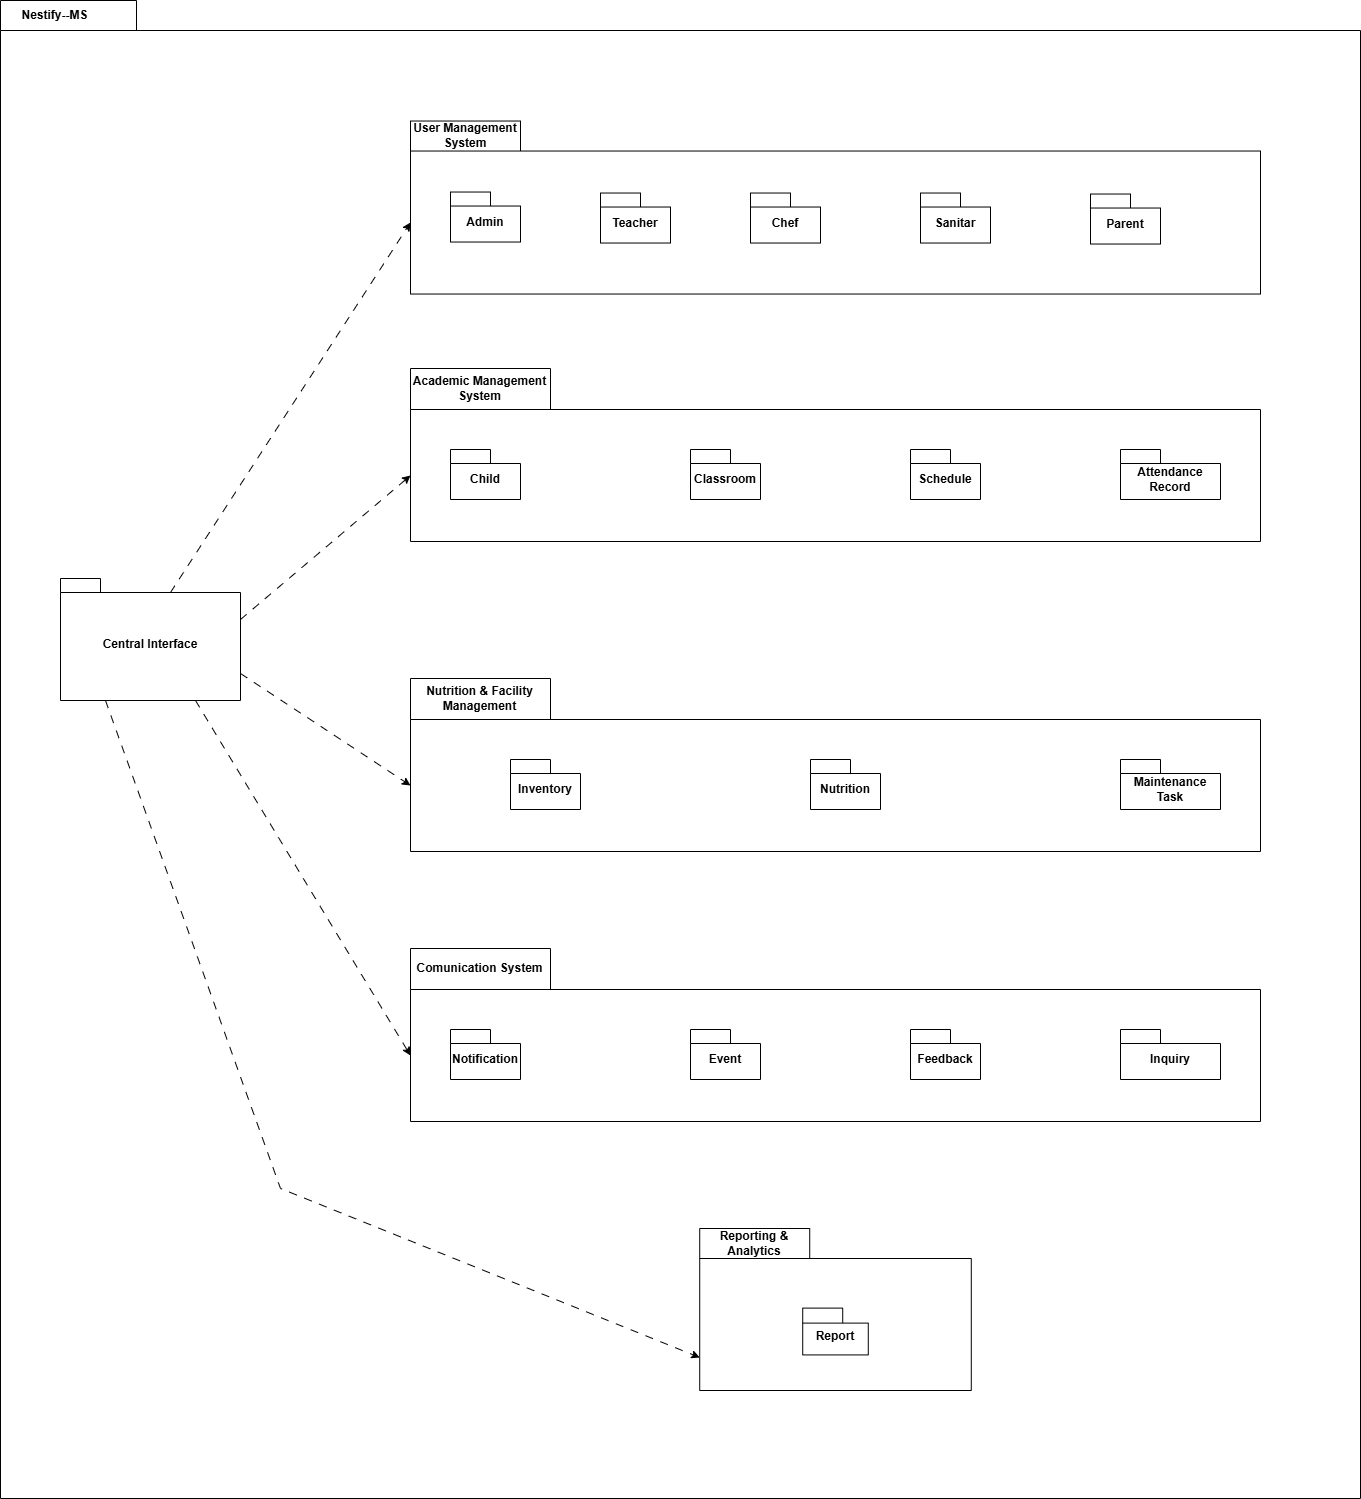

The diagram above was exported from draw.io. Its source (the exported page's mxGraphModel, read from the mxfile embedded in the PNG):
<mxGraphModel dx="1429" dy="835" grid="1" gridSize="10" guides="1" tooltips="1" connect="1" arrows="1" fold="1" page="1" pageScale="1" pageWidth="4681" pageHeight="3300" math="0" shadow="0">
  <root>
    <mxCell id="0" />
    <mxCell id="1" parent="0" />
    <mxCell id="jZgEHTKidkZO9-gW1KV1-141" value="Nestify--MS" style="shape=folder;fontStyle=1;tabWidth=110;tabHeight=30;tabPosition=left;html=1;boundedLbl=1;labelInHeader=1;container=1;collapsible=0;whiteSpace=wrap;" vertex="1" parent="1">
      <mxGeometry x="1810" y="302" width="1360" height="1498" as="geometry" />
    </mxCell>
    <mxCell id="jZgEHTKidkZO9-gW1KV1-143" value="Central Interface" style="shape=folder;fontStyle=1;spacingTop=10;tabWidth=40;tabHeight=14;tabPosition=left;html=1;whiteSpace=wrap;" vertex="1" parent="jZgEHTKidkZO9-gW1KV1-141">
      <mxGeometry x="60" y="578" width="180" height="122" as="geometry" />
    </mxCell>
    <mxCell id="jZgEHTKidkZO9-gW1KV1-144" value="User Management System" style="shape=folder;fontStyle=1;tabWidth=110;tabHeight=30;tabPosition=left;html=1;boundedLbl=1;labelInHeader=1;container=1;collapsible=0;whiteSpace=wrap;aspect=fixed;" vertex="1" parent="jZgEHTKidkZO9-gW1KV1-141">
      <mxGeometry x="410" y="120.53252709515846" width="850" height="173" as="geometry" />
    </mxCell>
    <mxCell id="jZgEHTKidkZO9-gW1KV1-147" value="Admin" style="shape=folder;fontStyle=1;spacingTop=10;tabWidth=40;tabHeight=14;tabPosition=left;html=1;whiteSpace=wrap;" vertex="1" parent="jZgEHTKidkZO9-gW1KV1-144">
      <mxGeometry x="40" y="71" width="70" height="50" as="geometry" />
    </mxCell>
    <mxCell id="jZgEHTKidkZO9-gW1KV1-148" value="Teacher" style="shape=folder;fontStyle=1;spacingTop=10;tabWidth=40;tabHeight=14;tabPosition=left;html=1;whiteSpace=wrap;" vertex="1" parent="jZgEHTKidkZO9-gW1KV1-144">
      <mxGeometry x="190" y="72" width="70" height="50" as="geometry" />
    </mxCell>
    <mxCell id="jZgEHTKidkZO9-gW1KV1-149" value="Chef" style="shape=folder;fontStyle=1;spacingTop=10;tabWidth=40;tabHeight=14;tabPosition=left;html=1;whiteSpace=wrap;" vertex="1" parent="jZgEHTKidkZO9-gW1KV1-144">
      <mxGeometry x="340" y="72" width="70" height="50" as="geometry" />
    </mxCell>
    <mxCell id="jZgEHTKidkZO9-gW1KV1-150" value="Sanitar" style="shape=folder;fontStyle=1;spacingTop=10;tabWidth=40;tabHeight=14;tabPosition=left;html=1;whiteSpace=wrap;" vertex="1" parent="jZgEHTKidkZO9-gW1KV1-144">
      <mxGeometry x="510" y="72" width="70" height="50" as="geometry" />
    </mxCell>
    <mxCell id="jZgEHTKidkZO9-gW1KV1-151" value="Parent" style="shape=folder;fontStyle=1;spacingTop=10;tabWidth=40;tabHeight=14;tabPosition=left;html=1;whiteSpace=wrap;" vertex="1" parent="jZgEHTKidkZO9-gW1KV1-144">
      <mxGeometry x="680" y="73" width="70" height="50" as="geometry" />
    </mxCell>
    <mxCell id="jZgEHTKidkZO9-gW1KV1-153" value="Academic Management System" style="shape=folder;fontStyle=1;tabWidth=140;tabHeight=41;tabPosition=left;html=1;boundedLbl=1;labelInHeader=1;container=1;collapsible=0;whiteSpace=wrap;aspect=fixed;" vertex="1" parent="jZgEHTKidkZO9-gW1KV1-141">
      <mxGeometry x="410" y="367.9953048547087" width="850" height="173" as="geometry" />
    </mxCell>
    <mxCell id="jZgEHTKidkZO9-gW1KV1-154" value="Child" style="shape=folder;fontStyle=1;spacingTop=10;tabWidth=40;tabHeight=14;tabPosition=left;html=1;whiteSpace=wrap;" vertex="1" parent="jZgEHTKidkZO9-gW1KV1-153">
      <mxGeometry x="40" y="81" width="70" height="50.00000000000001" as="geometry" />
    </mxCell>
    <mxCell id="jZgEHTKidkZO9-gW1KV1-155" value="Classroom" style="shape=folder;fontStyle=1;spacingTop=10;tabWidth=40;tabHeight=14;tabPosition=left;html=1;whiteSpace=wrap;" vertex="1" parent="jZgEHTKidkZO9-gW1KV1-153">
      <mxGeometry x="280" y="81" width="70" height="50.00000000000001" as="geometry" />
    </mxCell>
    <mxCell id="jZgEHTKidkZO9-gW1KV1-156" value="Schedule" style="shape=folder;fontStyle=1;spacingTop=10;tabWidth=40;tabHeight=14;tabPosition=left;html=1;whiteSpace=wrap;" vertex="1" parent="jZgEHTKidkZO9-gW1KV1-153">
      <mxGeometry x="500" y="81" width="70" height="50.00000000000001" as="geometry" />
    </mxCell>
    <mxCell id="jZgEHTKidkZO9-gW1KV1-157" value="Attendance Record" style="shape=folder;fontStyle=1;spacingTop=10;tabWidth=40;tabHeight=14;tabPosition=left;html=1;whiteSpace=wrap;" vertex="1" parent="jZgEHTKidkZO9-gW1KV1-153">
      <mxGeometry x="710" y="81" width="100" height="50.00000000000001" as="geometry" />
    </mxCell>
    <mxCell id="jZgEHTKidkZO9-gW1KV1-160" value="Nutrition &amp;amp; Facility Management" style="shape=folder;fontStyle=1;tabWidth=140;tabHeight=41;tabPosition=left;html=1;boundedLbl=1;labelInHeader=1;container=1;collapsible=0;whiteSpace=wrap;aspect=fixed;" vertex="1" parent="jZgEHTKidkZO9-gW1KV1-141">
      <mxGeometry x="410" y="678.0030911994052" width="850" height="173" as="geometry" />
    </mxCell>
    <mxCell id="jZgEHTKidkZO9-gW1KV1-161" value="Inventory" style="shape=folder;fontStyle=1;spacingTop=10;tabWidth=40;tabHeight=14;tabPosition=left;html=1;whiteSpace=wrap;" vertex="1" parent="jZgEHTKidkZO9-gW1KV1-160">
      <mxGeometry x="100" y="81" width="70" height="50.00000000000001" as="geometry" />
    </mxCell>
    <mxCell id="jZgEHTKidkZO9-gW1KV1-162" value="Nutrition" style="shape=folder;fontStyle=1;spacingTop=10;tabWidth=40;tabHeight=14;tabPosition=left;html=1;whiteSpace=wrap;" vertex="1" parent="jZgEHTKidkZO9-gW1KV1-160">
      <mxGeometry x="400" y="81" width="70" height="50.00000000000001" as="geometry" />
    </mxCell>
    <mxCell id="jZgEHTKidkZO9-gW1KV1-164" value="Maintenance Task" style="shape=folder;fontStyle=1;spacingTop=10;tabWidth=40;tabHeight=14;tabPosition=left;html=1;whiteSpace=wrap;" vertex="1" parent="jZgEHTKidkZO9-gW1KV1-160">
      <mxGeometry x="710" y="81" width="100" height="50.00000000000001" as="geometry" />
    </mxCell>
    <mxCell id="jZgEHTKidkZO9-gW1KV1-165" value="Comunication System" style="shape=folder;fontStyle=1;tabWidth=140;tabHeight=41;tabPosition=left;html=1;boundedLbl=1;labelInHeader=1;container=1;collapsible=0;whiteSpace=wrap;aspect=fixed;" vertex="1" parent="jZgEHTKidkZO9-gW1KV1-141">
      <mxGeometry x="410" y="947.9956321839079" width="850" height="173" as="geometry" />
    </mxCell>
    <mxCell id="jZgEHTKidkZO9-gW1KV1-166" value="Notification" style="shape=folder;fontStyle=1;spacingTop=10;tabWidth=40;tabHeight=14;tabPosition=left;html=1;whiteSpace=wrap;" vertex="1" parent="jZgEHTKidkZO9-gW1KV1-165">
      <mxGeometry x="40" y="81" width="70" height="50" as="geometry" />
    </mxCell>
    <mxCell id="jZgEHTKidkZO9-gW1KV1-167" value="Event" style="shape=folder;fontStyle=1;spacingTop=10;tabWidth=40;tabHeight=14;tabPosition=left;html=1;whiteSpace=wrap;" vertex="1" parent="jZgEHTKidkZO9-gW1KV1-165">
      <mxGeometry x="280" y="81" width="70" height="50" as="geometry" />
    </mxCell>
    <mxCell id="jZgEHTKidkZO9-gW1KV1-168" value="Feedback" style="shape=folder;fontStyle=1;spacingTop=10;tabWidth=40;tabHeight=14;tabPosition=left;html=1;whiteSpace=wrap;" vertex="1" parent="jZgEHTKidkZO9-gW1KV1-165">
      <mxGeometry x="500.00000000000006" y="81" width="70" height="50" as="geometry" />
    </mxCell>
    <mxCell id="jZgEHTKidkZO9-gW1KV1-169" value="Inquiry" style="shape=folder;fontStyle=1;spacingTop=10;tabWidth=40;tabHeight=14;tabPosition=left;html=1;whiteSpace=wrap;" vertex="1" parent="jZgEHTKidkZO9-gW1KV1-165">
      <mxGeometry x="710.0000000000001" y="81" width="100.00000000000001" height="50" as="geometry" />
    </mxCell>
    <mxCell id="jZgEHTKidkZO9-gW1KV1-170" value="Reporting &amp;amp; Analytics" style="shape=folder;fontStyle=1;tabWidth=110;tabHeight=30;tabPosition=left;html=1;boundedLbl=1;labelInHeader=1;container=1;collapsible=0;whiteSpace=wrap;aspect=fixed;" vertex="1" parent="jZgEHTKidkZO9-gW1KV1-141">
      <mxGeometry x="699.22" y="1228" width="271.56" height="162" as="geometry" />
    </mxCell>
    <mxCell id="jZgEHTKidkZO9-gW1KV1-172" value="Report" style="shape=folder;fontStyle=1;spacingTop=10;tabWidth=40;tabHeight=15;tabPosition=left;html=1;whiteSpace=wrap;" vertex="1" parent="jZgEHTKidkZO9-gW1KV1-170">
      <mxGeometry x="103.00137931034483" y="79.59537572254335" width="65.54896551724138" height="46.82080924855491" as="geometry" />
    </mxCell>
    <mxCell id="jZgEHTKidkZO9-gW1KV1-174" style="rounded=0;orthogonalLoop=1;jettySize=auto;html=1;exitX=0;exitY=0;exitDx=110;exitDy=14;exitPerimeter=0;entryX=0;entryY=0;entryDx=0;entryDy=101.5;entryPerimeter=0;dashed=1;endArrow=classic;endFill=1;dashPattern=8 8;" edge="1" parent="jZgEHTKidkZO9-gW1KV1-141" source="jZgEHTKidkZO9-gW1KV1-143" target="jZgEHTKidkZO9-gW1KV1-144">
      <mxGeometry relative="1" as="geometry" />
    </mxCell>
    <mxCell id="jZgEHTKidkZO9-gW1KV1-175" style="rounded=0;orthogonalLoop=1;jettySize=auto;html=1;exitX=0;exitY=0;exitDx=180;exitDy=41;exitPerimeter=0;entryX=0;entryY=0;entryDx=0;entryDy=107;entryPerimeter=0;dashed=1;dashPattern=8 8;" edge="1" parent="jZgEHTKidkZO9-gW1KV1-141" source="jZgEHTKidkZO9-gW1KV1-143" target="jZgEHTKidkZO9-gW1KV1-153">
      <mxGeometry relative="1" as="geometry" />
    </mxCell>
    <mxCell id="jZgEHTKidkZO9-gW1KV1-176" style="rounded=0;orthogonalLoop=1;jettySize=auto;html=1;exitX=0;exitY=0;exitDx=180;exitDy=95;exitPerimeter=0;entryX=0;entryY=0;entryDx=0;entryDy=107;entryPerimeter=0;dashed=1;dashPattern=8 8;" edge="1" parent="jZgEHTKidkZO9-gW1KV1-141" source="jZgEHTKidkZO9-gW1KV1-143" target="jZgEHTKidkZO9-gW1KV1-160">
      <mxGeometry relative="1" as="geometry" />
    </mxCell>
    <mxCell id="jZgEHTKidkZO9-gW1KV1-177" style="rounded=0;orthogonalLoop=1;jettySize=auto;html=1;exitX=0.75;exitY=1;exitDx=0;exitDy=0;exitPerimeter=0;entryX=0;entryY=0;entryDx=0;entryDy=107;entryPerimeter=0;dashed=1;dashPattern=8 8;" edge="1" parent="jZgEHTKidkZO9-gW1KV1-141" source="jZgEHTKidkZO9-gW1KV1-143" target="jZgEHTKidkZO9-gW1KV1-165">
      <mxGeometry relative="1" as="geometry" />
    </mxCell>
    <mxCell id="jZgEHTKidkZO9-gW1KV1-178" style="rounded=0;orthogonalLoop=1;jettySize=auto;html=1;exitX=0.25;exitY=1;exitDx=0;exitDy=0;exitPerimeter=0;entryX=0;entryY=0;entryDx=0;entryDy=128.99999999999997;entryPerimeter=0;dashed=1;dashPattern=8 8;" edge="1" parent="jZgEHTKidkZO9-gW1KV1-141" source="jZgEHTKidkZO9-gW1KV1-143" target="jZgEHTKidkZO9-gW1KV1-170">
      <mxGeometry relative="1" as="geometry">
        <Array as="points">
          <mxPoint x="280" y="1188" />
        </Array>
      </mxGeometry>
    </mxCell>
  </root>
</mxGraphModel>